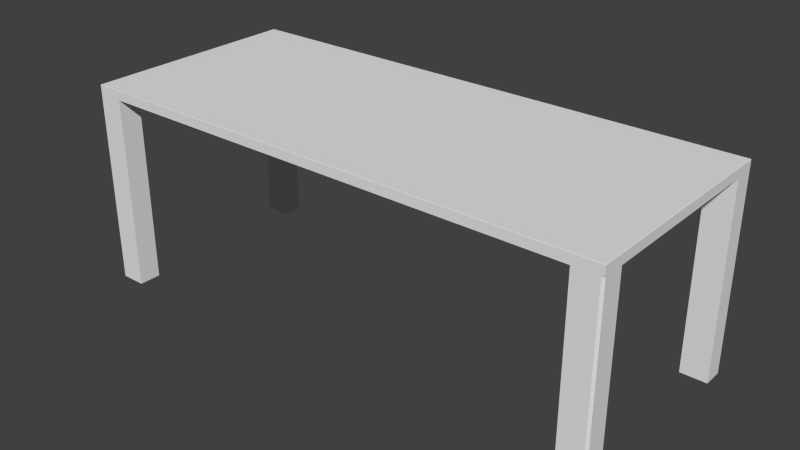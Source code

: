 # Source: SecurityTable.blend  (saved by Blender 2.78.0; exported with 4.5.12 LTS)
import bpy
from mathutils import Matrix  # noqa: F401  (used for matrix-valued properties, if any)

bpy.ops.wm.read_factory_settings(use_empty=True)
scene = bpy.context.scene
scene.name = 'Scene'

# ---- collections
col_collection_1 = bpy.data.collections.new('Collection 1'); scene.collection.children.link(col_collection_1)

# ---- world
world_world = bpy.data.worlds.new('World'); scene.world = world_world
world_world.color = (0.05088, 0.05088, 0.05088)
world_world.use_sun_shadow = False
world_world.sun_shadow_jitter_overblur = 0.0
world_world.cycles.sampling_method = 'NONE'
world_world.cycles.sample_map_resolution = 256

# ---- meshes
me_plane = bpy.data.meshes.new('Plane')
me_plane.from_pydata([(-1.0, -1.0, -0.08749), (-1.0, 1.0, -0.08749), (1.0, 1.0, -0.08749), (1.0, -0.8, -0.08749), (-1.0, -0.8, -0.08749), (-1.0, 0.82, -0.08749), (1.0, 0.82, -0.08749), (0.9, 1.0, -0.08749), (0.9, -1.0, -0.08749), (-0.905, 1.0, -0.08749), (-0.905, -1.0, -0.08749), (0.9, -0.8, -0.08749), (-0.905, -0.8, -0.08749), (-0.905, 0.82, -0.08749), (0.9, 0.82, -0.08749), (-1.0, -1.0, -0.002016), (-0.998, -0.998, 0.0), (1.0, -1.0, -0.002016), (0.998, -0.998, 0.0), (-0.998, 0.998, 0.0), (-1.0, 1.0, -0.002016), (1.0, 1.0, -0.002016), (0.998, 0.998, 0.0), (0.99, -1.0, -0.08749), (1.0, -0.99, -0.08749), (1.0, -1.0, -0.07749), (-0.99, -0.99, -1.837), (-1.0, -1.0, -1.827), (0.99, -1.0, -1.827), (0.99, -0.99, -1.837), (1.0, -0.99, -1.827), (-0.99, 0.99, -1.837), (-1.0, 1.0, -1.827), (0.99, 0.99, -1.837), (1.0, 1.0, -1.827), (0.99, -0.81, -1.837), (1.0, -0.8, -1.827), (-1.0, -0.8, -1.827), (-0.99, -0.81, -1.837), (-0.99, 0.83, -1.837), (-1.0, 0.82, -1.827), (1.0, 0.82, -1.827), (0.99, 0.83, -1.837), (0.91, 0.99, -1.837), (0.9, 1.0, -1.827), (0.9, -1.0, -1.827), (0.91, -0.99, -1.837), (-0.905, 1.0, -1.827), (-0.915, 0.99, -1.837), (-0.915, -0.99, -1.837), (-0.905, -1.0, -1.827), (0.9, -0.8, -1.827), (0.91, -0.81, -1.837), (-0.915, -0.81, -1.837), (-0.905, -0.8, -1.827), (-0.905, 0.82, -1.827), (-0.915, 0.83, -1.837), (0.91, 0.83, -1.837), (0.9, 0.82, -1.827)], [], [(26, 38, 53, 49), (17, 25, 24, 3, 6, 2, 21), (21, 2, 7, 9, 1, 20), (3, 24, 30, 36), (16, 18, 22, 19), (3, 11, 14, 6), (6, 14, 58, 41), (42, 57, 43, 33), (4, 5, 13, 12), (10, 12, 13, 9, 7, 14, 11, 8), (48, 56, 39, 31), (7, 2, 34, 44), (10, 0, 27, 50), (5, 1, 32, 40), (2, 6, 41, 34), (14, 7, 44, 58), (1, 9, 47, 32), (8, 11, 51, 45), (15, 0, 10, 8, 23, 25, 17), (9, 13, 55, 47), (0, 4, 37, 27), (11, 3, 36, 51), (13, 5, 40, 55), (46, 52, 35, 29), (4, 12, 54, 37), (12, 10, 50, 54), (20, 15, 16, 19), (15, 17, 18, 16), (17, 21, 22, 18), (21, 20, 19, 22), (20, 1, 5, 4, 0, 15), (23, 24, 25), (28, 29, 30), (38, 26, 27, 37), (46, 29, 28, 45), (42, 33, 34, 41), (48, 31, 32, 47), (29, 35, 36, 30), (31, 39, 40, 32), (33, 43, 44, 34), (26, 49, 50, 27), (54, 50, 49, 53), (52, 46, 45, 51), (47, 55, 56, 48), (43, 57, 58, 44), (35, 52, 51, 36), (41, 58, 57, 42), (37, 54, 53, 38), (39, 56, 55, 40), (30, 24, 23, 28), (23, 8, 45, 28)])
_uv = me_plane.uv_layers.new(name='UVMap')
_uv.uv.foreach_set('vector', [0.7062, 0.4277, 0.7077, 0.401, 0.7201, 0.4005, 0.721, 0.4279, 0.3013, 0.01112, 0.3121, 0.0002058, 0.315, 0.0001857, 0.3424, 0.02727, 0.5766, 0.2582, 0.6027, 0.2839, 0.5905, 0.2962, 0.5905, 0.2962, 0.6027, 0.3086, 0.5882, 0.3228, 0.3274, 0.5802, 0.3137, 0.5937, 0.3015, 0.5814, 0.6668, 0.3919, 0.6291, 0.3919, 0.6291, 0.04723, 0.6668, 0.04723, 0.02254, 0.2961, 0.3015, 0.02115, 0.5803, 0.2964, 0.3013, 0.5713, 0.4059, 0.9592, 0.3856, 0.9592, 0.3856, 0.6306, 0.4059, 0.6306, 0.7438, 0.7817, 0.7235, 0.7817, 0.7235, 0.4276, 0.7438, 0.4276, 0.7416, 0.4252, 0.7259, 0.4249, 0.7272, 0.4007, 0.74, 0.4013, 0.0001858, 0.9592, 0.0001857, 0.6306, 0.01946, 0.6306, 0.01946, 0.9592, 0.01946, 0.9998, 0.01946, 0.9592, 0.01946, 0.6306, 0.01946, 0.5941, 0.3856, 0.5941, 0.3856, 0.6306, 0.3856, 0.9592, 0.3856, 0.9998, 0.835, 0.00273, 0.8363, 0.02684, 0.8216, 0.02657, 0.8228, 0.003005, 0.8008, 0.7817, 0.7805, 0.7817, 0.7805, 0.4276, 0.8008, 0.4276, 0.7231, 0.7845, 0.7038, 0.7845, 0.7038, 0.4304, 0.7231, 0.4304, 0.8192, 0.3834, 0.7826, 0.3834, 0.7826, 0.02926, 0.8192, 0.02926, 0.7805, 0.7817, 0.7438, 0.7817, 0.7438, 0.4276, 0.7805, 0.4276, 0.8375, 0.7817, 0.8008, 0.7817, 0.8008, 0.4276, 0.8375, 0.4276, 0.7826, 0.3834, 0.7632, 0.3834, 0.7632, 0.02926, 0.7826, 0.02926, 0.7262, 0.3919, 0.6866, 0.3919, 0.6866, 0.04723, 0.7262, 0.04723, 0.01237, 0.2963, 0.0001857, 0.2839, 0.01391, 0.2704, 0.2747, 0.01303, 0.2877, 0.0001925, 0.2906, 0.0002116, 0.3013, 0.01112, 0.7632, 0.3834, 0.7266, 0.3834, 0.7266, 0.02926, 0.7632, 0.02926, 0.7038, 0.7845, 0.6631, 0.7845, 0.6631, 0.4304, 0.7038, 0.4304, 0.6866, 0.3919, 0.6668, 0.3919, 0.6668, 0.04723, 0.6866, 0.04723, 0.8385, 0.3834, 0.8192, 0.3834, 0.8192, 0.02926, 0.8385, 0.02926, 0.608, 0.03817, 0.6203, 0.004585, 0.6372, 0.009493, 0.6264, 0.04484, 0.6631, 0.7845, 0.6437, 0.7845, 0.6437, 0.4304, 0.6631, 0.4304, 0.6437, 0.7845, 0.603, 0.7845, 0.603, 0.4304, 0.6437, 0.4304, 0.3015, 0.5814, 0.01237, 0.2963, 0.02254, 0.2961, 0.3013, 0.5713, 0.01237, 0.2963, 0.3013, 0.01112, 0.3015, 0.02115, 0.02254, 0.2961, 0.3013, 0.01112, 0.5905, 0.2962, 0.5803, 0.2964, 0.3015, 0.02115, 0.5905, 0.2962, 0.3015, 0.5814, 0.3013, 0.5713, 0.5803, 0.2964, 0.3015, 0.5814, 0.2893, 0.5937, 0.2633, 0.5681, 0.0291, 0.3371, 0.0001887, 0.3086, 0.01237, 0.2963, 0.6226, 0.392, 0.6291, 0.3919, 0.6259, 0.3976, 0.6251, 0.04806, 0.6264, 0.04484, 0.6291, 0.04723, 0.7072, 0.4007, 0.7062, 0.4277, 0.7038, 0.4304, 0.705, 0.3983, 0.608, 0.03817, 0.6264, 0.04484, 0.6251, 0.04806, 0.6041, 0.04037, 0.7416, 0.4252, 0.7403, 0.401, 0.7424, 0.3989, 0.7438, 0.4276, 0.8354, 0.002413, 0.8225, 0.002793, 0.8202, 0.000444, 0.8375, 0.0001857, 0.6264, 0.04484, 0.6379, 0.009239, 0.6416, 0.007227, 0.6291, 0.04723, 0.8225, 0.002793, 0.8216, 0.02657, 0.8192, 0.02926, 0.8202, 0.000444, 0.7403, 0.401, 0.7268, 0.4005, 0.7245, 0.398, 0.7424, 0.3989, 0.7062, 0.4277, 0.721, 0.4279, 0.7231, 0.4304, 0.7038, 0.4304, 0.7227, 0.398, 0.7231, 0.4304, 0.721, 0.4279, 0.7205, 0.4003, 0.6199, 0.004138, 0.608, 0.03817, 0.6041, 0.04037, 0.6179, 0.0001857, 0.8375, 0.0001857, 0.8385, 0.02926, 0.8363, 0.02684, 0.8354, 0.002413, 0.7268, 0.4005, 0.7259, 0.4249, 0.7235, 0.4276, 0.7245, 0.398, 0.6379, 0.009239, 0.6199, 0.004138, 0.6179, 0.0001857, 0.6416, 0.007227, 0.7438, 0.4276, 0.7235, 0.4276, 0.7259, 0.4249, 0.7416, 0.4252, 0.705, 0.3983, 0.7227, 0.398, 0.7205, 0.4003, 0.7072, 0.4007, 0.8216, 0.02657, 0.8363, 0.02684, 0.8385, 0.02926, 0.8192, 0.02926, 0.6291, 0.04723, 0.6291, 0.3919, 0.6226, 0.392, 0.6251, 0.04806, 0.6226, 0.392, 0.603, 0.3921, 0.6041, 0.04037, 0.6251, 0.04806])
me_plane.use_remesh_preserve_volume = False
me_plane.use_remesh_preserve_attributes = False
me_plane.use_mirror_vertex_groups = False
me_plane.update()

# ---- objects
ob_table = bpy.data.objects.new('Table', me_plane)

# ---- transforms, parenting, visibility, modifiers, constraints
ob_table.location = (0.1691, -1.003, 2.398)
ob_table.scale = (5.486, 2.286, 2.286)
ob_table.lineart.crease_threshold = 0.0

# ---- collection membership
col_collection_1.objects.link(ob_table)

# ---- scene / render settings (as saved in the file)
scene.frame_start = 1; scene.frame_end = 250; scene.frame_set(1)
scene.render.engine = 'BLENDER_EEVEE_NEXT'
scene.render.resolution_percentage = 50
scene.render.dither_intensity = 0.0
scene.cycles.use_denoising = False
scene.cycles.samples = 10
scene.cycles.sampling_pattern = 'TABULATED_SOBOL'
scene.cycles.light_sampling_threshold = 0.0
scene.cycles.use_adaptive_sampling = False
scene.cycles.use_light_tree = False
scene.cycles.blur_glossy = 0.0
scene.cycles.pixel_filter_type = 'GAUSSIAN'
scene.cycles.sample_clamp_indirect = 0.0
scene.view_settings.view_transform = 'Standard'
bpy.context.view_layer.update()

# ---- added for rendering (the .blend has no active camera and no usable light): camera, sun
cam_auto = bpy.data.cameras.new('AutoCamera')
cam_auto.lens = 50.0
cam_auto.sensor_width = 36.0
cam_auto.clip_end = 1000.0
ob_auto_camera = bpy.data.objects.new('AutoCamera', cam_auto)
scene.collection.objects.link(ob_auto_camera)
ob_auto_camera.location = (11.8333, -15.0005, 9.62965)
ob_auto_camera.rotation_euler = (1.09748, -7.21219e-08, 0.694738)
scene.camera = ob_auto_camera
light_auto_sun = bpy.data.lights.new('AutoSun', 'SUN')
light_auto_sun.energy = 3.0
light_auto_sun.angle = 0.0523599
ob_auto_sun = bpy.data.objects.new('AutoSun', light_auto_sun)
scene.collection.objects.link(ob_auto_sun)
ob_auto_sun.rotation_euler = (0.872665, 0.174533, 0.523599)
bpy.context.view_layer.update()
